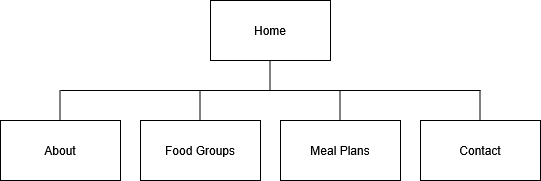

The diagram above was exported from draw.io. Its source (the exported page's mxGraphModel, read from the mxfile embedded in the PNG):
<mxGraphModel dx="737" dy="1141" grid="1" gridSize="10" guides="1" tooltips="1" connect="1" arrows="1" fold="1" page="1" pageScale="1" pageWidth="850" pageHeight="1100" math="0" shadow="0">
  <root>
    <mxCell id="0" />
    <mxCell id="1" parent="0" />
    <mxCell id="E2TrLwts50gHslM1inJD-1" value="Home" style="rounded=0;whiteSpace=wrap;html=1;" vertex="1" parent="1">
      <mxGeometry x="320" y="280" width="120" height="60" as="geometry" />
    </mxCell>
    <mxCell id="E2TrLwts50gHslM1inJD-2" value="About" style="rounded=0;whiteSpace=wrap;html=1;" vertex="1" parent="1">
      <mxGeometry x="110" y="400" width="120" height="60" as="geometry" />
    </mxCell>
    <mxCell id="E2TrLwts50gHslM1inJD-3" value="Food Groups" style="rounded=0;whiteSpace=wrap;html=1;" vertex="1" parent="1">
      <mxGeometry x="250" y="400" width="120" height="60" as="geometry" />
    </mxCell>
    <mxCell id="E2TrLwts50gHslM1inJD-4" value="Meal Plans" style="rounded=0;whiteSpace=wrap;html=1;" vertex="1" parent="1">
      <mxGeometry x="390" y="400" width="120" height="60" as="geometry" />
    </mxCell>
    <mxCell id="E2TrLwts50gHslM1inJD-5" value="&lt;div&gt;Contact&lt;/div&gt;" style="rounded=0;whiteSpace=wrap;html=1;" vertex="1" parent="1">
      <mxGeometry x="530" y="400" width="120" height="60" as="geometry" />
    </mxCell>
    <mxCell id="E2TrLwts50gHslM1inJD-6" value="" style="endArrow=none;html=1;rounded=0;" edge="1" parent="1">
      <mxGeometry width="50" height="50" relative="1" as="geometry">
        <mxPoint x="169.5" y="400" as="sourcePoint" />
        <mxPoint x="169.5" y="370" as="targetPoint" />
      </mxGeometry>
    </mxCell>
    <mxCell id="E2TrLwts50gHslM1inJD-7" value="" style="endArrow=none;html=1;rounded=0;" edge="1" parent="1">
      <mxGeometry width="50" height="50" relative="1" as="geometry">
        <mxPoint x="309.5" y="400" as="sourcePoint" />
        <mxPoint x="309.5" y="370" as="targetPoint" />
      </mxGeometry>
    </mxCell>
    <mxCell id="E2TrLwts50gHslM1inJD-9" value="" style="endArrow=none;html=1;rounded=0;" edge="1" parent="1">
      <mxGeometry width="50" height="50" relative="1" as="geometry">
        <mxPoint x="449.5" y="400" as="sourcePoint" />
        <mxPoint x="449.5" y="370" as="targetPoint" />
      </mxGeometry>
    </mxCell>
    <mxCell id="E2TrLwts50gHslM1inJD-10" value="" style="endArrow=none;html=1;rounded=0;" edge="1" parent="1">
      <mxGeometry width="50" height="50" relative="1" as="geometry">
        <mxPoint x="589.5" y="400" as="sourcePoint" />
        <mxPoint x="589.5" y="370" as="targetPoint" />
      </mxGeometry>
    </mxCell>
    <mxCell id="E2TrLwts50gHslM1inJD-13" value="" style="endArrow=none;html=1;rounded=0;" edge="1" parent="1">
      <mxGeometry width="50" height="50" relative="1" as="geometry">
        <mxPoint x="170" y="370" as="sourcePoint" />
        <mxPoint x="590" y="370" as="targetPoint" />
      </mxGeometry>
    </mxCell>
    <mxCell id="E2TrLwts50gHslM1inJD-14" value="" style="endArrow=none;html=1;rounded=0;" edge="1" parent="1">
      <mxGeometry width="50" height="50" relative="1" as="geometry">
        <mxPoint x="379.5" y="370" as="sourcePoint" />
        <mxPoint x="379.5" y="340" as="targetPoint" />
      </mxGeometry>
    </mxCell>
  </root>
</mxGraphModel>